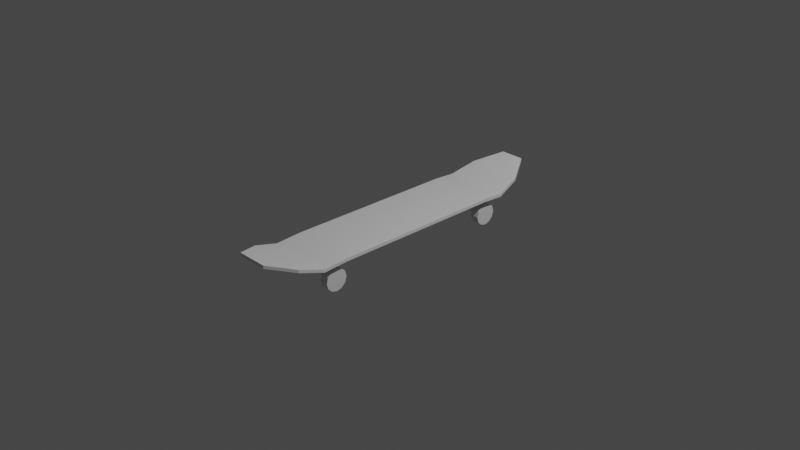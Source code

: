 # Source: skate_meu.blend  (saved by Blender 2.80.75; exported with 4.5.12 LTS)
import bpy
from mathutils import Matrix  # noqa: F401  (used for matrix-valued properties, if any)

bpy.ops.wm.read_factory_settings(use_empty=True)
scene = bpy.context.scene
scene.name = 'Scene'

# ---- collections
col_collection = bpy.data.collections.new('Collection'); scene.collection.children.link(col_collection)

# ---- materials (node trees are filled in below, after node groups)
mat_material = bpy.data.materials.new('Material')
mat_material.alpha_threshold = 0.0
mat_material.use_transparent_shadow = False
mat_material.line_color = (0.0, 0.0, 0.0, 1.0)

# ---- material node trees
mat_material.use_nodes = True; mat_material.node_tree.nodes.clear()
_N = mat_material.node_tree.nodes; _L = mat_material.node_tree.links
n0 = _N.new('ShaderNodeOutputMaterial'); n0.name = 'Material Output'; n0.location = (300, 300)
n1 = _N.new('ShaderNodeBsdfPrincipled'); n1.name = 'Principled BSDF'; n1.location = (10, 300)
n1.distribution = 'GGX'
n1.subsurface_method = 'BURLEY'
n1.inputs[2].default_value = 0.4
n1.inputs[3].default_value = 1.45
n1.inputs[27].default_value = (0.0, 0.0, 0.0, 1.0)
n1.inputs[28].default_value = 1.0
_L.new(n1.outputs[0], n0.inputs[0])
n0.is_active_output = True

# ---- world
world_world = bpy.data.worlds.new('World'); scene.world = world_world
world_world.use_nodes = True; world_world.node_tree.nodes.clear()
_N = world_world.node_tree.nodes; _L = world_world.node_tree.links
n0 = _N.new('ShaderNodeOutputWorld'); n0.name = 'World Output'; n0.location = (300, 300)
n1 = _N.new('ShaderNodeBackground'); n1.name = 'Background'; n1.location = (10, 300)
n1.inputs[0].default_value = (0.05088, 0.05088, 0.05088, 1.0)
_L.new(n1.outputs[0], n0.inputs[0])
n0.is_active_output = True
world_world.color = (0.05088, 0.05088, 0.05088)
world_world.use_sun_shadow = False
world_world.sun_shadow_jitter_overblur = 0.0

# ---- cameras
cam_camera = bpy.data.cameras.new('Camera')
cam_camera.clip_end = 100.0
cam_camera.ortho_scale = 7.314

# ---- lights
light_light = bpy.data.lights.new('Light', 'POINT')
light_light.transmission_factor = 0.0
light_light.energy = 1000.0
light_light.shadow_soft_size = 0.1
light_light.shadow_maximum_resolution = 0.006
light_light.use_absolute_resolution = True

# ---- meshes
me_cube = bpy.data.meshes.new('Cube')
me_cube.from_pydata([(1.0, 0.8892, 0.5288), (1.0, 0.8892, 0.2026), (1.0, -1.0, 0.5288), (1.0, -1.0, 0.2026), (-1.0, 0.8892, 0.5288), (-1.0, 0.8892, 0.2026), (-1.0, -1.0, 0.5288), (-1.0, -1.0, 0.2026), (-1.0, -1.279, 0.04009), (-1.0, -1.279, 0.3662), (1.0, -1.279, 0.3662), (1.0, -1.279, 0.04009), (-0.4774, -1.83, 1.703), (-0.4774, -1.83, 2.029), (0.4774, -1.83, 2.029), (0.4774, -1.83, 1.703), (1.0, 1.133, 0.05156), (-1.0, 1.133, 0.05156), (1.0, 1.133, 0.3777), (-1.0, 1.133, 0.3777), (0.3709, 1.706, 1.665), (-0.3709, 1.706, 1.665), (0.3709, 1.706, 1.992), (-0.3709, 1.706, 1.992), (0.8555, 1.42, 0.8585), (0.8555, 1.42, 1.185), (-0.8555, 1.42, 1.185), (-0.8555, 1.42, 0.8585), (-0.918, -1.554, 1.197), (0.918, -1.554, 1.197), (-0.918, -1.554, 0.8713), (0.918, -1.554, 0.8713)], [], [(0, 4, 6, 2), (6, 7, 8, 9), (7, 6, 4, 5), (5, 1, 3, 7), (1, 0, 2, 3), (5, 4, 19, 17), (29, 28, 13, 14), (7, 3, 11, 8), (2, 6, 9, 10), (3, 2, 10, 11), (15, 14, 13, 12), (28, 30, 12, 13), (30, 31, 15, 12), (31, 29, 14, 15), (25, 24, 20, 22), (1, 5, 17, 16), (4, 0, 18, 19), (0, 1, 16, 18), (21, 23, 22, 20), (27, 26, 23, 21), (24, 27, 21, 20), (26, 25, 22, 23), (19, 18, 25, 26), (16, 17, 27, 24), (17, 19, 26, 27), (18, 16, 24, 25), (11, 10, 29, 31), (8, 11, 31, 30), (9, 8, 30, 28), (10, 9, 28, 29)])
_uv = me_cube.uv_layers.new(name='UVMap')
_uv.uv.foreach_set('vector', [0.375, 0.0, 0.625, 0.0, 0.625, 0.25, 0.375, 0.25, 0.625, 0.5, 0.375, 0.5, 0.375, 0.5, 0.625, 0.5, 0.375, 0.5, 0.625, 0.5, 0.625, 0.75, 0.375, 0.75, 0.375, 0.75, 0.625, 0.75, 0.625, 1.0, 0.375, 1.0, 0.125, 0.5, 0.375, 0.5, 0.375, 0.75, 0.125, 0.75, 0.375, 0.75, 0.625, 0.75, 0.625, 0.75, 0.375, 0.75, 0.375, 0.25, 0.625, 0.25, 0.625, 0.25, 0.375, 0.25, 0.375, 1.0, 0.625, 1.0, 0.625, 1.0, 0.375, 1.0, 0.375, 0.25, 0.625, 0.25, 0.625, 0.25, 0.375, 0.25, 0.125, 0.75, 0.375, 0.75, 0.375, 0.75, 0.125, 0.75, 0.375, 0.25, 0.625, 0.25, 0.625, 0.5, 0.375, 0.5, 0.625, 0.5, 0.375, 0.5, 0.375, 0.5, 0.625, 0.5, 0.375, 1.0, 0.625, 1.0, 0.625, 1.0, 0.375, 1.0, 0.125, 0.75, 0.375, 0.75, 0.375, 0.75, 0.125, 0.75, 0.375, 0.5, 0.125, 0.5, 0.125, 0.5, 0.375, 0.5, 0.625, 0.75, 0.375, 0.75, 0.375, 0.75, 0.625, 0.75, 0.625, 0.0, 0.375, 0.0, 0.375, 0.0, 0.625, 0.0, 0.375, 0.5, 0.125, 0.5, 0.125, 0.5, 0.375, 0.5, 0.625, 0.5, 0.875, 0.5, 0.875, 0.75, 0.625, 0.75, 0.375, 0.75, 0.625, 0.75, 0.625, 0.75, 0.375, 0.75, 0.625, 0.75, 0.375, 0.75, 0.375, 0.75, 0.625, 0.75, 0.625, 0.0, 0.375, 0.0, 0.375, 0.0, 0.625, 0.0, 0.625, 0.0, 0.375, 0.0, 0.375, 0.0, 0.625, 0.0, 0.625, 0.75, 0.375, 0.75, 0.375, 0.75, 0.625, 0.75, 0.375, 0.75, 0.625, 0.75, 0.625, 0.75, 0.375, 0.75, 0.375, 0.5, 0.125, 0.5, 0.125, 0.5, 0.375, 0.5, 0.125, 0.75, 0.375, 0.75, 0.375, 0.75, 0.125, 0.75, 0.375, 1.0, 0.625, 1.0, 0.625, 1.0, 0.375, 1.0, 0.625, 0.5, 0.375, 0.5, 0.375, 0.5, 0.625, 0.5, 0.375, 0.25, 0.625, 0.25, 0.625, 0.25, 0.375, 0.25])
me_cube.materials.append(mat_material)
me_cube.use_remesh_preserve_volume = False
me_cube.use_remesh_preserve_attributes = False
me_cube.use_mirror_vertex_groups = False
me_cube.update()
me_cube_001 = bpy.data.meshes.new('Cube.001')
me_cube_001.from_pydata([(-0.5652, 1.092, -2.387), (-0.8256, 1.092, -2.387), (-0.5652, 1.076, -2.969), (-0.8256, 1.076, -2.969), (-0.5652, 1.031, -3.395), (-0.8256, 1.031, -3.395), (-0.5652, 0.9708, -3.551), (-0.8256, 0.9708, -3.551), (-0.5652, 0.9103, -3.395), (-0.8256, 0.9103, -3.395), (-0.5652, 0.866, -2.969), (-0.8256, 0.866, -2.969), (-0.5652, 0.8498, -2.387), (-0.8256, 0.8498, -2.387), (-0.5652, 0.866, -1.805), (-0.8256, 0.866, -1.805), (-0.5652, 0.9103, -1.379), (-0.8256, 0.9103, -1.379), (-0.5652, 0.9708, -1.223), (-0.8256, 0.9708, -1.223), (-0.5652, 1.031, -1.379), (-0.8256, 1.031, -1.379), (-0.5652, 1.076, -1.805), (-0.8256, 1.076, -1.805)], [], [(0, 1, 3, 2), (2, 3, 5, 4), (4, 5, 7, 6), (6, 7, 9, 8), (8, 9, 11, 10), (10, 11, 13, 12), (12, 13, 15, 14), (14, 15, 17, 16), (16, 17, 19, 18), (18, 19, 21, 20), (3, 1, 23, 21, 19, 17, 15, 13, 11, 9, 7, 5), (20, 21, 23, 22), (22, 23, 1, 0), (0, 2, 4, 6, 8, 10, 12, 14, 16, 18, 20, 22)])
_uv = me_cube_001.uv_layers.new(name='UVMap')
_uv.uv.foreach_set('vector', [1.0, 0.5, 1.0, 1.0, 0.9167, 1.0, 0.9167, 0.5, 0.9167, 0.5, 0.9167, 1.0, 0.8333, 1.0, 0.8333, 0.5, 0.8333, 0.5, 0.8333, 1.0, 0.75, 1.0, 0.75, 0.5, 0.75, 0.5, 0.75, 1.0, 0.6667, 1.0, 0.6667, 0.5, 0.6667, 0.5, 0.6667, 1.0, 0.5833, 1.0, 0.5833, 0.5, 0.5833, 0.5, 0.5833, 1.0, 0.5, 1.0, 0.5, 0.5, 0.5, 0.5, 0.5, 1.0, 0.4167, 1.0, 0.4167, 0.5, 0.4167, 0.5, 0.4167, 1.0, 0.3333, 1.0, 0.3333, 0.5, 0.3333, 0.5, 0.3333, 1.0, 0.25, 1.0, 0.25, 0.5, 0.25, 0.5, 0.25, 1.0, 0.1667, 1.0, 0.1667, 0.5, 0.87, 0.4578, 0.75, 0.49, 0.63, 0.4578, 0.5422, 0.37, 0.51, 0.25, 0.5422, 0.13, 0.63, 0.04215, 0.75, 0.01, 0.87, 0.04215, 0.9578, 0.13, 0.99, 0.25, 0.9578, 0.37, 0.1667, 0.5, 0.1667, 1.0, 0.08333, 1.0, 0.08333, 0.5, 0.08333, 0.5, 0.08333, 1.0, 7.451e-08, 1.0, 7.451e-08, 0.5, 0.25, 0.49, 0.37, 0.4578, 0.4578, 0.37, 0.49, 0.25, 0.4578, 0.13, 0.37, 0.04215, 0.25, 0.01, 0.13, 0.04215, 0.04215, 0.13, 0.01, 0.25, 0.04215, 0.37, 0.13, 0.4578])
me_cube_001.materials.append(mat_material)
me_cube_001.use_remesh_preserve_volume = False
me_cube_001.use_remesh_preserve_attributes = False
me_cube_001.use_mirror_vertex_groups = False
me_cube_001.update()
me_cube_002 = bpy.data.meshes.new('Cube.002')
me_cube_002.from_pydata([(-0.5652, 1.092, -2.387), (-0.8256, 1.092, -2.387), (-0.5652, 1.076, -2.969), (-0.8256, 1.076, -2.969), (-0.5652, 1.031, -3.395), (-0.8256, 1.031, -3.395), (-0.5652, 0.9708, -3.551), (-0.8256, 0.9708, -3.551), (-0.5652, 0.9103, -3.395), (-0.8256, 0.9103, -3.395), (-0.5652, 0.866, -2.969), (-0.8256, 0.866, -2.969), (-0.5652, 0.8498, -2.387), (-0.8256, 0.8498, -2.387), (-0.5652, 0.866, -1.805), (-0.8256, 0.866, -1.805), (-0.5652, 0.9103, -1.379), (-0.8256, 0.9103, -1.379), (-0.5652, 0.9708, -1.223), (-0.8256, 0.9708, -1.223), (-0.5652, 1.031, -1.379), (-0.8256, 1.031, -1.379), (-0.5652, 1.076, -1.805), (-0.8256, 1.076, -1.805), (-0.8256, 1.076, -2.969), (-0.8256, 1.092, -2.387), (-0.8256, 1.031, -3.395), (-0.8256, 0.9708, -3.551), (-0.8256, 0.9103, -3.395), (-0.8256, 0.866, -2.969), (-0.8256, 0.8498, -2.387), (-0.8256, 0.866, -1.805), (-0.8256, 0.9103, -1.379), (-0.8256, 0.9708, -1.223), (-0.8256, 1.031, -1.379), (-0.8256, 1.076, -1.805)], [], [(0, 1, 3, 2), (2, 3, 5, 4), (4, 5, 7, 6), (6, 7, 9, 8), (8, 9, 11, 10), (10, 11, 13, 12), (12, 13, 15, 14), (14, 15, 17, 16), (16, 17, 19, 18), (18, 19, 21, 20), (13, 11, 29, 30), (20, 21, 23, 22), (22, 23, 1, 0), (0, 2, 4, 6, 8, 10, 12, 14, 16, 18, 20, 22), (24, 25, 35, 34, 33, 32, 31, 30, 29, 28, 27, 26), (11, 9, 28, 29), (9, 7, 27, 28), (1, 23, 35, 25), (3, 1, 25, 24), (7, 5, 26, 27), (23, 21, 34, 35), (5, 3, 24, 26), (21, 19, 33, 34), (19, 17, 32, 33), (17, 15, 31, 32), (15, 13, 30, 31)])
_uv = me_cube_002.uv_layers.new(name='UVMap')
_uv.uv.foreach_set('vector', [1.0, 0.5, 1.0, 1.0, 0.9167, 1.0, 0.9167, 0.5, 0.9167, 0.5, 0.9167, 1.0, 0.8333, 1.0, 0.8333, 0.5, 0.8333, 0.5, 0.8333, 1.0, 0.75, 1.0, 0.75, 0.5, 0.75, 0.5, 0.75, 1.0, 0.6667, 1.0, 0.6667, 0.5, 0.6667, 0.5, 0.6667, 1.0, 0.5833, 1.0, 0.5833, 0.5, 0.5833, 0.5, 0.5833, 1.0, 0.5, 1.0, 0.5, 0.5, 0.5, 0.5, 0.5, 1.0, 0.4167, 1.0, 0.4167, 0.5, 0.4167, 0.5, 0.4167, 1.0, 0.3333, 1.0, 0.3333, 0.5, 0.3333, 0.5, 0.3333, 1.0, 0.25, 1.0, 0.25, 0.5, 0.25, 0.5, 0.25, 1.0, 0.1667, 1.0, 0.1667, 0.5, 0.5, 1.0, 0.5833, 1.0, 0.5833, 1.0, 0.5, 1.0, 0.1667, 0.5, 0.1667, 1.0, 0.08333, 1.0, 0.08333, 0.5, 0.08333, 0.5, 0.08333, 1.0, 7.451e-08, 1.0, 7.451e-08, 0.5, 0.25, 0.49, 0.37, 0.4578, 0.4578, 0.37, 0.49, 0.25, 0.4578, 0.13, 0.37, 0.04215, 0.25, 0.01, 0.13, 0.04215, 0.04215, 0.13, 0.01, 0.25, 0.04215, 0.37, 0.13, 0.4578, 0.87, 0.4578, 0.75, 0.49, 0.63, 0.4578, 0.5422, 0.37, 0.51, 0.25, 0.5422, 0.13, 0.63, 0.04215, 0.75, 0.01, 0.87, 0.04215, 0.9578, 0.13, 0.99, 0.25, 0.9578, 0.37, 0.5833, 1.0, 0.6667, 1.0, 0.6667, 1.0, 0.5833, 1.0, 0.6667, 1.0, 0.75, 1.0, 0.75, 1.0, 0.6667, 1.0, 7.451e-08, 1.0, 0.08333, 1.0, 0.08333, 1.0, 7.451e-08, 1.0, 0.9167, 1.0, 1.0, 1.0, 1.0, 1.0, 0.9167, 1.0, 0.75, 1.0, 0.8333, 1.0, 0.8333, 1.0, 0.75, 1.0, 0.08333, 1.0, 0.1667, 1.0, 0.1667, 1.0, 0.08333, 1.0, 0.8333, 1.0, 0.9167, 1.0, 0.9167, 1.0, 0.8333, 1.0, 0.1667, 1.0, 0.25, 1.0, 0.25, 1.0, 0.1667, 1.0, 0.25, 1.0, 0.3333, 1.0, 0.3333, 1.0, 0.25, 1.0, 0.3333, 1.0, 0.4167, 1.0, 0.4167, 1.0, 0.3333, 1.0, 0.4167, 1.0, 0.5, 1.0, 0.5, 1.0, 0.4167, 1.0])
me_cube_002.materials.append(mat_material)
me_cube_002.use_remesh_preserve_volume = False
me_cube_002.use_remesh_preserve_attributes = False
me_cube_002.use_mirror_vertex_groups = False
me_cube_002.update()
me_cube_003 = bpy.data.meshes.new('Cube.003')
me_cube_003.from_pydata([(-0.5652, 1.092, -2.387), (-0.8256, 1.092, -2.387), (-0.5652, 1.076, -2.969), (-0.8256, 1.076, -2.969), (-0.5652, 1.031, -3.395), (-0.8256, 1.031, -3.395), (-0.5652, 0.9708, -3.551), (-0.8256, 0.9708, -3.551), (-0.5652, 0.9103, -3.395), (-0.8256, 0.9103, -3.395), (-0.5652, 0.866, -2.969), (-0.8256, 0.866, -2.969), (-0.5652, 0.8498, -2.387), (-0.8256, 0.8498, -2.387), (-0.5652, 0.866, -1.805), (-0.8256, 0.866, -1.805), (-0.5652, 0.9103, -1.379), (-0.8256, 0.9103, -1.379), (-0.5652, 0.9708, -1.223), (-0.8256, 0.9708, -1.223), (-0.5652, 1.031, -1.379), (-0.8256, 1.031, -1.379), (-0.5652, 1.076, -1.805), (-0.8256, 1.076, -1.805)], [], [(0, 1, 3, 2), (2, 3, 5, 4), (4, 5, 7, 6), (6, 7, 9, 8), (8, 9, 11, 10), (10, 11, 13, 12), (12, 13, 15, 14), (14, 15, 17, 16), (16, 17, 19, 18), (18, 19, 21, 20), (3, 1, 23, 21, 19, 17, 15, 13, 11, 9, 7, 5), (20, 21, 23, 22), (22, 23, 1, 0), (0, 2, 4, 6, 8, 10, 12, 14, 16, 18, 20, 22)])
_uv = me_cube_003.uv_layers.new(name='UVMap')
_uv.uv.foreach_set('vector', [1.0, 0.5, 1.0, 1.0, 0.9167, 1.0, 0.9167, 0.5, 0.9167, 0.5, 0.9167, 1.0, 0.8333, 1.0, 0.8333, 0.5, 0.8333, 0.5, 0.8333, 1.0, 0.75, 1.0, 0.75, 0.5, 0.75, 0.5, 0.75, 1.0, 0.6667, 1.0, 0.6667, 0.5, 0.6667, 0.5, 0.6667, 1.0, 0.5833, 1.0, 0.5833, 0.5, 0.5833, 0.5, 0.5833, 1.0, 0.5, 1.0, 0.5, 0.5, 0.5, 0.5, 0.5, 1.0, 0.4167, 1.0, 0.4167, 0.5, 0.4167, 0.5, 0.4167, 1.0, 0.3333, 1.0, 0.3333, 0.5, 0.3333, 0.5, 0.3333, 1.0, 0.25, 1.0, 0.25, 0.5, 0.25, 0.5, 0.25, 1.0, 0.1667, 1.0, 0.1667, 0.5, 0.87, 0.4578, 0.75, 0.49, 0.63, 0.4578, 0.5422, 0.37, 0.51, 0.25, 0.5422, 0.13, 0.63, 0.04215, 0.75, 0.01, 0.87, 0.04215, 0.9578, 0.13, 0.99, 0.25, 0.9578, 0.37, 0.1667, 0.5, 0.1667, 1.0, 0.08333, 1.0, 0.08333, 0.5, 0.08333, 0.5, 0.08333, 1.0, 7.451e-08, 1.0, 7.451e-08, 0.5, 0.25, 0.49, 0.37, 0.4578, 0.4578, 0.37, 0.49, 0.25, 0.4578, 0.13, 0.37, 0.04215, 0.25, 0.01, 0.13, 0.04215, 0.04215, 0.13, 0.01, 0.25, 0.04215, 0.37, 0.13, 0.4578])
me_cube_003.materials.append(mat_material)
me_cube_003.use_remesh_preserve_volume = False
me_cube_003.use_remesh_preserve_attributes = False
me_cube_003.use_mirror_vertex_groups = False
me_cube_003.update()
me_cube_004 = bpy.data.meshes.new('Cube.004')
me_cube_004.from_pydata([(-0.5652, 1.092, -2.387), (-0.8256, 1.092, -2.387), (-0.5652, 1.076, -2.969), (-0.8256, 1.076, -2.969), (-0.5652, 1.031, -3.395), (-0.8256, 1.031, -3.395), (-0.5652, 0.9708, -3.551), (-0.8256, 0.9708, -3.551), (-0.5652, 0.9103, -3.395), (-0.8256, 0.9103, -3.395), (-0.5652, 0.866, -2.969), (-0.8256, 0.866, -2.969), (-0.5652, 0.8498, -2.387), (-0.8256, 0.8498, -2.387), (-0.5652, 0.866, -1.805), (-0.8256, 0.866, -1.805), (-0.5652, 0.9103, -1.379), (-0.8256, 0.9103, -1.379), (-0.5652, 0.9708, -1.223), (-0.8256, 0.9708, -1.223), (-0.5652, 1.031, -1.379), (-0.8256, 1.031, -1.379), (-0.5652, 1.076, -1.805), (-0.8256, 1.076, -1.805)], [], [(0, 1, 3, 2), (2, 3, 5, 4), (4, 5, 7, 6), (6, 7, 9, 8), (8, 9, 11, 10), (10, 11, 13, 12), (12, 13, 15, 14), (14, 15, 17, 16), (16, 17, 19, 18), (18, 19, 21, 20), (3, 1, 23, 21, 19, 17, 15, 13, 11, 9, 7, 5), (20, 21, 23, 22), (22, 23, 1, 0), (0, 2, 4, 6, 8, 10, 12, 14, 16, 18, 20, 22)])
_uv = me_cube_004.uv_layers.new(name='UVMap')
_uv.uv.foreach_set('vector', [1.0, 0.5, 1.0, 1.0, 0.9167, 1.0, 0.9167, 0.5, 0.9167, 0.5, 0.9167, 1.0, 0.8333, 1.0, 0.8333, 0.5, 0.8333, 0.5, 0.8333, 1.0, 0.75, 1.0, 0.75, 0.5, 0.75, 0.5, 0.75, 1.0, 0.6667, 1.0, 0.6667, 0.5, 0.6667, 0.5, 0.6667, 1.0, 0.5833, 1.0, 0.5833, 0.5, 0.5833, 0.5, 0.5833, 1.0, 0.5, 1.0, 0.5, 0.5, 0.5, 0.5, 0.5, 1.0, 0.4167, 1.0, 0.4167, 0.5, 0.4167, 0.5, 0.4167, 1.0, 0.3333, 1.0, 0.3333, 0.5, 0.3333, 0.5, 0.3333, 1.0, 0.25, 1.0, 0.25, 0.5, 0.25, 0.5, 0.25, 1.0, 0.1667, 1.0, 0.1667, 0.5, 0.87, 0.4578, 0.75, 0.49, 0.63, 0.4578, 0.5422, 0.37, 0.51, 0.25, 0.5422, 0.13, 0.63, 0.04215, 0.75, 0.01, 0.87, 0.04215, 0.9578, 0.13, 0.99, 0.25, 0.9578, 0.37, 0.1667, 0.5, 0.1667, 1.0, 0.08333, 1.0, 0.08333, 0.5, 0.08333, 0.5, 0.08333, 1.0, 7.451e-08, 1.0, 7.451e-08, 0.5, 0.25, 0.49, 0.37, 0.4578, 0.4578, 0.37, 0.49, 0.25, 0.4578, 0.13, 0.37, 0.04215, 0.25, 0.01, 0.13, 0.04215, 0.04215, 0.13, 0.01, 0.25, 0.04215, 0.37, 0.13, 0.4578])
me_cube_004.materials.append(mat_material)
me_cube_004.use_remesh_preserve_volume = False
me_cube_004.use_remesh_preserve_attributes = False
me_cube_004.use_mirror_vertex_groups = False
me_cube_004.update()
me_cylinder = bpy.data.meshes.new('Cylinder')
me_cylinder.from_pydata([(0.0, 0.05, -0.15), (0.0, 0.05, 0.15), (0.025, 0.0433, -0.15), (0.025, 0.0433, 0.15), (0.0433, 0.025, -0.15), (0.0433, 0.025, 0.15), (0.05, -2.186e-09, -0.15), (0.05, -2.186e-09, 0.15), (0.0433, -0.025, -0.15), (0.0433, -0.025, 0.15), (0.025, -0.0433, -0.15), (0.025, -0.0433, 0.15), (7.55e-09, -0.05, -0.15), (7.55e-09, -0.05, 0.15), (-0.025, -0.0433, -0.15), (-0.025, -0.0433, 0.15), (-0.0433, -0.025, -0.15), (-0.0433, -0.025, 0.15), (-0.05, -2.325e-08, -0.15), (-0.05, -2.325e-08, 0.15), (-0.0433, 0.025, -0.15), (-0.0433, 0.025, 0.15), (-0.025, 0.0433, -0.15), (-0.025, 0.0433, 0.15), (-0.01661, -0.03954, -0.02583), (-0.2939, -0.2272, -0.06445), (-0.01661, 0.02838, -0.02583), (-0.2939, 0.1149, -0.06445), (-0.01661, -0.03954, 0.03657), (-0.2939, -0.2272, 0.0752), (-0.01661, 0.02838, 0.03657), (-0.2939, 0.1149, 0.0752)], [], [(0, 1, 3, 2), (2, 3, 5, 4), (4, 5, 7, 6), (6, 7, 9, 8), (8, 9, 11, 10), (10, 11, 13, 12), (12, 13, 15, 14), (14, 15, 17, 16), (16, 17, 19, 18), (18, 19, 21, 20), (3, 1, 23, 21, 19, 17, 15, 13, 11, 9, 7, 5), (20, 21, 23, 22), (22, 23, 1, 0), (0, 2, 4, 6, 8, 10, 12, 14, 16, 18, 20, 22), (24, 25, 27, 26), (26, 27, 31, 30), (30, 31, 29, 28), (28, 29, 25, 24), (26, 30, 28, 24), (31, 27, 25, 29)])
_uv = me_cylinder.uv_layers.new(name='UVMap')
_uv.uv.foreach_set('vector', [1.0, 0.5, 1.0, 1.0, 0.9167, 1.0, 0.9167, 0.5, 0.9167, 0.5, 0.9167, 1.0, 0.8333, 1.0, 0.8333, 0.5, 0.8333, 0.5, 0.8333, 1.0, 0.75, 1.0, 0.75, 0.5, 0.75, 0.5, 0.75, 1.0, 0.6667, 1.0, 0.6667, 0.5, 0.6667, 0.5, 0.6667, 1.0, 0.5833, 1.0, 0.5833, 0.5, 0.5833, 0.5, 0.5833, 1.0, 0.5, 1.0, 0.5, 0.5, 0.5, 0.5, 0.5, 1.0, 0.4167, 1.0, 0.4167, 0.5, 0.4167, 0.5, 0.4167, 1.0, 0.3333, 1.0, 0.3333, 0.5, 0.3333, 0.5, 0.3333, 1.0, 0.25, 1.0, 0.25, 0.5, 0.25, 0.5, 0.25, 1.0, 0.1667, 1.0, 0.1667, 0.5, 0.37, 0.4578, 0.25, 0.49, 0.13, 0.4578, 0.04215, 0.37, 0.01, 0.25, 0.04215, 0.13, 0.13, 0.04215, 0.25, 0.01, 0.37, 0.04215, 0.4578, 0.13, 0.49, 0.25, 0.4578, 0.37, 0.1667, 0.5, 0.1667, 1.0, 0.08333, 1.0, 0.08333, 0.5, 0.08333, 0.5, 0.08333, 1.0, 7.451e-08, 1.0, 7.451e-08, 0.5, 0.75, 0.49, 0.87, 0.4578, 0.9578, 0.37, 0.99, 0.25, 0.9578, 0.13, 0.87, 0.04215, 0.75, 0.01, 0.63, 0.04215, 0.5422, 0.13, 0.51, 0.25, 0.5422, 0.37, 0.63, 0.4578, 0.375, 0.0, 0.625, 0.0, 0.625, 0.25, 0.375, 0.25, 0.375, 0.25, 0.625, 0.25, 0.625, 0.5, 0.375, 0.5, 0.375, 0.5, 0.625, 0.5, 0.625, 0.75, 0.375, 0.75, 0.375, 0.75, 0.625, 0.75, 0.625, 1.0, 0.375, 1.0, 0.125, 0.5, 0.375, 0.5, 0.375, 0.75, 0.125, 0.75, 0.625, 0.5, 0.875, 0.5, 0.875, 0.75, 0.625, 0.75])
me_cylinder.use_remesh_preserve_volume = False
me_cylinder.use_remesh_preserve_attributes = False
me_cylinder.use_mirror_vertex_groups = False
me_cylinder.update()
me_cylinder_001 = bpy.data.meshes.new('Cylinder.001')
me_cylinder_001.from_pydata([(0.0, 0.05, -0.15), (0.0, 0.05, 0.15), (0.025, 0.0433, -0.15), (0.025, 0.0433, 0.15), (0.0433, 0.025, -0.15), (0.0433, 0.025, 0.15), (0.05, -2.186e-09, -0.15), (0.05, -2.186e-09, 0.15), (0.0433, -0.025, -0.15), (0.0433, -0.025, 0.15), (0.025, -0.0433, -0.15), (0.025, -0.0433, 0.15), (7.55e-09, -0.05, -0.15), (7.55e-09, -0.05, 0.15), (-0.025, -0.0433, -0.15), (-0.025, -0.0433, 0.15), (-0.0433, -0.025, -0.15), (-0.0433, -0.025, 0.15), (-0.05, -2.325e-08, -0.15), (-0.05, -2.325e-08, 0.15), (-0.0433, 0.025, -0.15), (-0.0433, 0.025, 0.15), (-0.025, 0.0433, -0.15), (-0.025, 0.0433, 0.15), (-0.01661, -0.03954, -0.02583), (-0.2939, -0.2272, -0.06445), (-0.01661, 0.02838, -0.02583), (-0.2939, 0.1149, -0.06445), (-0.01661, -0.03954, 0.03657), (-0.2939, -0.2272, 0.0752), (-0.01661, 0.02838, 0.03657), (-0.2939, 0.1149, 0.0752)], [], [(0, 1, 3, 2), (2, 3, 5, 4), (4, 5, 7, 6), (6, 7, 9, 8), (8, 9, 11, 10), (10, 11, 13, 12), (12, 13, 15, 14), (14, 15, 17, 16), (16, 17, 19, 18), (18, 19, 21, 20), (3, 1, 23, 21, 19, 17, 15, 13, 11, 9, 7, 5), (20, 21, 23, 22), (22, 23, 1, 0), (0, 2, 4, 6, 8, 10, 12, 14, 16, 18, 20, 22), (24, 25, 27, 26), (26, 27, 31, 30), (30, 31, 29, 28), (28, 29, 25, 24), (26, 30, 28, 24), (31, 27, 25, 29)])
_uv = me_cylinder_001.uv_layers.new(name='UVMap')
_uv.uv.foreach_set('vector', [1.0, 0.5, 1.0, 1.0, 0.9167, 1.0, 0.9167, 0.5, 0.9167, 0.5, 0.9167, 1.0, 0.8333, 1.0, 0.8333, 0.5, 0.8333, 0.5, 0.8333, 1.0, 0.75, 1.0, 0.75, 0.5, 0.75, 0.5, 0.75, 1.0, 0.6667, 1.0, 0.6667, 0.5, 0.6667, 0.5, 0.6667, 1.0, 0.5833, 1.0, 0.5833, 0.5, 0.5833, 0.5, 0.5833, 1.0, 0.5, 1.0, 0.5, 0.5, 0.5, 0.5, 0.5, 1.0, 0.4167, 1.0, 0.4167, 0.5, 0.4167, 0.5, 0.4167, 1.0, 0.3333, 1.0, 0.3333, 0.5, 0.3333, 0.5, 0.3333, 1.0, 0.25, 1.0, 0.25, 0.5, 0.25, 0.5, 0.25, 1.0, 0.1667, 1.0, 0.1667, 0.5, 0.37, 0.4578, 0.25, 0.49, 0.13, 0.4578, 0.04215, 0.37, 0.01, 0.25, 0.04215, 0.13, 0.13, 0.04215, 0.25, 0.01, 0.37, 0.04215, 0.4578, 0.13, 0.49, 0.25, 0.4578, 0.37, 0.1667, 0.5, 0.1667, 1.0, 0.08333, 1.0, 0.08333, 0.5, 0.08333, 0.5, 0.08333, 1.0, 7.451e-08, 1.0, 7.451e-08, 0.5, 0.75, 0.49, 0.87, 0.4578, 0.9578, 0.37, 0.99, 0.25, 0.9578, 0.13, 0.87, 0.04215, 0.75, 0.01, 0.63, 0.04215, 0.5422, 0.13, 0.51, 0.25, 0.5422, 0.37, 0.63, 0.4578, 0.375, 0.0, 0.625, 0.0, 0.625, 0.25, 0.375, 0.25, 0.375, 0.25, 0.625, 0.25, 0.625, 0.5, 0.375, 0.5, 0.375, 0.5, 0.625, 0.5, 0.625, 0.75, 0.375, 0.75, 0.375, 0.75, 0.625, 0.75, 0.625, 1.0, 0.375, 1.0, 0.125, 0.5, 0.375, 0.5, 0.375, 0.75, 0.125, 0.75, 0.625, 0.5, 0.875, 0.5, 0.875, 0.75, 0.625, 0.75])
me_cylinder_001.use_remesh_preserve_volume = False
me_cylinder_001.use_remesh_preserve_attributes = False
me_cylinder_001.use_mirror_vertex_groups = False
me_cylinder_001.update()

# ---- objects
ob_board = bpy.data.objects.new('Board', me_cube)
ob_light = bpy.data.objects.new('Light', light_light)
ob_camera = bpy.data.objects.new('Camera', cam_camera)
ob_empty = bpy.data.objects.new('Empty', None)
ob_empty_001 = bpy.data.objects.new('Empty.001', None)
ob_board_001 = bpy.data.objects.new('Board.001', me_cube_001)
ob_board_002 = bpy.data.objects.new('Board.002', me_cube_002)
ob_board_003 = bpy.data.objects.new('Board.003', me_cube_003)
ob_board_004 = bpy.data.objects.new('Board.004', me_cube_004)
ob_cylinder = bpy.data.objects.new('Cylinder', me_cylinder)
ob_cylinder_001 = bpy.data.objects.new('Cylinder.001', me_cylinder_001)

# ---- transforms, parenting, visibility, modifiers, constraints
ob_board.location = (0.0, 0.0, 0.0)
ob_board.scale = (-0.3582, 1.0, 0.1039)
ob_board.lock_rotations_4d = False
ob_board.empty_display_type = 'ARROWS'
ob_board.lineart.crease_threshold = 0.0
ob_light.location = (4.076, 1.005, 5.904)
ob_light.rotation_euler = (0.6503, 0.05522, 1.866)
ob_light.lock_rotations_4d = False
ob_light.empty_display_type = 'ARROWS'
ob_light.color = (0.0, 0.0, 0.0, 0.0)
ob_light.lineart.crease_threshold = 0.0
ob_camera.location = (7.359, -6.926, 4.958)
ob_camera.rotation_euler = (1.109, 0.0, 0.8149)
ob_camera.lock_rotations_4d = False
ob_camera.empty_display_type = 'ARROWS'
ob_camera.color = (0.0, 0.0, 0.0, 0.0)
ob_camera.display_type = 'WIRE'
ob_camera.lineart.crease_threshold = 0.0
ob_empty.location = (0.0, 0.0, 0.0)
ob_empty.rotation_euler = (1.571, -0.0, 1.571)
ob_empty.empty_display_type = 'IMAGE'
ob_empty.empty_display_size = 5.0
ob_empty.lineart.crease_threshold = 0.0
ob_empty_001.location = (0.0, 0.1255, -0.1011)
ob_empty_001.rotation_euler = (1.571, 0.0, 3.142)
ob_empty_001.scale = (0.2648, 0.2648, 0.2648)
ob_empty_001.empty_display_type = 'IMAGE'
ob_empty_001.empty_display_size = 5.0
ob_empty_001.lineart.crease_threshold = 0.0
ob_board_001.location = (1.789e-17, 3.973e-33, 0.08059)
ob_board_001.scale = (-0.3582, 1.0, 0.1039)
ob_board_001.lock_rotations_4d = False
ob_board_001.empty_display_type = 'ARROWS'
ob_board_001.lineart.crease_threshold = 0.0
ob_board_002.location = (-0.4817, 3.973e-33, 0.08059)
ob_board_002.scale = (-0.3582, 1.0, 0.1039)
ob_board_002.lock_rotations_4d = False
ob_board_002.empty_display_type = 'ARROWS'
ob_board_002.lineart.crease_threshold = 0.0
ob_board_003.location = (-1.687e-17, -2.058, 0.07596)
ob_board_003.scale = (-0.3582, 1.0, 0.1039)
ob_board_003.lock_rotations_4d = False
ob_board_003.empty_display_type = 'ARROWS'
ob_board_003.lineart.crease_threshold = 0.0
ob_board_004.location = (-0.4817, -2.058, 0.07596)
ob_board_004.scale = (-0.3582, 1.0, 0.1039)
ob_board_004.lock_rotations_4d = False
ob_board_004.empty_display_type = 'ARROWS'
ob_board_004.lineart.crease_threshold = 0.0
ob_cylinder.location = (7.244e-17, 0.9697, -0.165)
ob_cylinder.rotation_euler = (0.0, 1.571, 0.0)
ob_cylinder.scale = (0.6541, 0.6541, 1.603)
ob_cylinder.lineart.crease_threshold = 0.0
ob_cylinder_001.location = (0.01979, -1.085, -0.1651)
ob_cylinder_001.rotation_euler = (0.0, 1.571, 0.0)
ob_cylinder_001.scale = (0.6541, -0.6541, 1.603)
ob_cylinder_001.lineart.crease_threshold = 0.0

# ---- collection membership
col_collection.objects.link(ob_board)
col_collection.objects.link(ob_light)
col_collection.objects.link(ob_camera)
col_collection.objects.link(ob_empty)
col_collection.objects.link(ob_empty_001)
col_collection.objects.link(ob_board_001)
col_collection.objects.link(ob_board_002)
col_collection.objects.link(ob_board_003)
col_collection.objects.link(ob_board_004)
col_collection.objects.link(ob_cylinder)
col_collection.objects.link(ob_cylinder_001)

# ---- scene / render settings (as saved in the file)
scene.camera = ob_camera
scene.frame_start = 1; scene.frame_end = 250; scene.frame_set(1)
scene.render.engine = 'BLENDER_EEVEE_NEXT'
scene.cycles.use_denoising = False
scene.cycles.samples = 128
scene.cycles.sampling_pattern = 'TABULATED_SOBOL'
scene.cycles.use_adaptive_sampling = False
scene.cycles.use_light_tree = False
scene.view_settings.view_transform = 'Filmic'
bpy.context.view_layer.update()
